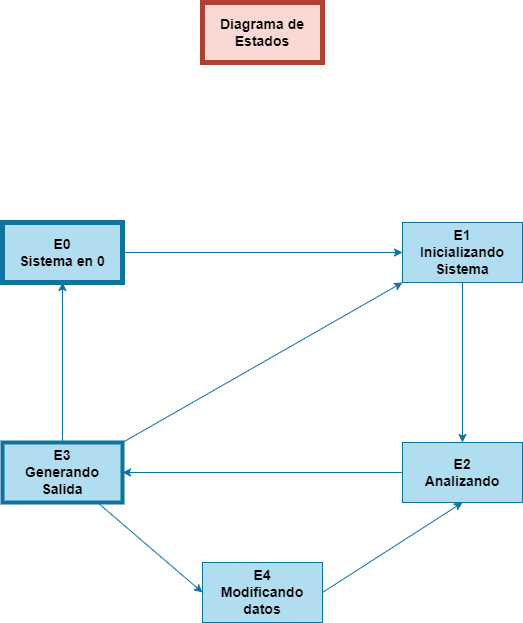

The diagram above was exported from draw.io. Its source (the exported page's mxGraphModel, read from the mxfile embedded in the PNG):
<mxGraphModel dx="2514" dy="1386" grid="1" gridSize="10" guides="1" tooltips="1" connect="1" arrows="1" fold="1" page="1" pageScale="1" pageWidth="850" pageHeight="1100" math="0" shadow="0">
  <root>
    <mxCell id="0" />
    <mxCell id="1" parent="0" />
    <mxCell id="8PLrYWNMAq8-s4nbLWJi-2" style="rounded=0;orthogonalLoop=1;jettySize=auto;html=1;fontSize=14;elbow=vertical;exitX=1;exitY=0.5;exitDx=0;exitDy=0;fillColor=#b1ddf0;strokeColor=#10739e;fontStyle=1" edge="1" parent="1" source="h00U2xbPjRepKiWScLgZ-1">
      <mxGeometry relative="1" as="geometry">
        <mxPoint x="560" y="390" as="targetPoint" />
      </mxGeometry>
    </mxCell>
    <mxCell id="h00U2xbPjRepKiWScLgZ-1" value="E0&lt;br&gt;Sistema en 0" style="rounded=0;whiteSpace=wrap;html=1;fontSize=14;strokeWidth=5;fillColor=#b1ddf0;strokeColor=#10739e;fontStyle=1" vertex="1" parent="1">
      <mxGeometry x="160" y="360" width="120" height="60" as="geometry" />
    </mxCell>
    <mxCell id="8PLrYWNMAq8-s4nbLWJi-9" style="rounded=0;orthogonalLoop=1;jettySize=auto;html=1;entryX=0.5;entryY=0;entryDx=0;entryDy=0;fontSize=14;elbow=vertical;fillColor=#b1ddf0;strokeColor=#10739e;fontStyle=1" edge="1" parent="1" source="h00U2xbPjRepKiWScLgZ-2" target="h00U2xbPjRepKiWScLgZ-3">
      <mxGeometry relative="1" as="geometry" />
    </mxCell>
    <mxCell id="h00U2xbPjRepKiWScLgZ-2" value="E1&lt;br&gt;Inicializando Sistema" style="rounded=0;whiteSpace=wrap;html=1;fontSize=14;fillColor=#b1ddf0;strokeColor=#10739e;fontStyle=1" vertex="1" parent="1">
      <mxGeometry x="560" y="360" width="120" height="60" as="geometry" />
    </mxCell>
    <mxCell id="8PLrYWNMAq8-s4nbLWJi-4" style="rounded=0;orthogonalLoop=1;jettySize=auto;html=1;entryX=1;entryY=0.5;entryDx=0;entryDy=0;fontSize=14;exitX=0;exitY=0.5;exitDx=0;exitDy=0;elbow=vertical;fillColor=#b1ddf0;strokeColor=#10739e;fontStyle=1" edge="1" parent="1" source="h00U2xbPjRepKiWScLgZ-3" target="Dd5HWsdEyBbiMRQvcq3T-1">
      <mxGeometry relative="1" as="geometry" />
    </mxCell>
    <mxCell id="h00U2xbPjRepKiWScLgZ-3" value="E2&lt;br&gt;Analizando" style="rounded=0;whiteSpace=wrap;html=1;fontSize=14;fillColor=#b1ddf0;strokeColor=#10739e;fontStyle=1" vertex="1" parent="1">
      <mxGeometry x="560" y="580" width="120" height="60" as="geometry" />
    </mxCell>
    <mxCell id="8PLrYWNMAq8-s4nbLWJi-6" style="rounded=0;orthogonalLoop=1;jettySize=auto;html=1;entryX=0;entryY=0.5;entryDx=0;entryDy=0;fontSize=14;elbow=vertical;fillColor=#b1ddf0;strokeColor=#10739e;fontStyle=1" edge="1" parent="1" source="Dd5HWsdEyBbiMRQvcq3T-1" target="8PLrYWNMAq8-s4nbLWJi-1">
      <mxGeometry relative="1" as="geometry" />
    </mxCell>
    <mxCell id="8PLrYWNMAq8-s4nbLWJi-7" style="rounded=0;orthogonalLoop=1;jettySize=auto;html=1;entryX=0.5;entryY=1;entryDx=0;entryDy=0;fontSize=14;elbow=vertical;fillColor=#b1ddf0;strokeColor=#10739e;fontStyle=1" edge="1" parent="1" source="Dd5HWsdEyBbiMRQvcq3T-1" target="h00U2xbPjRepKiWScLgZ-1">
      <mxGeometry relative="1" as="geometry" />
    </mxCell>
    <mxCell id="8PLrYWNMAq8-s4nbLWJi-8" style="rounded=0;orthogonalLoop=1;jettySize=auto;html=1;fontSize=14;elbow=vertical;entryX=0;entryY=1;entryDx=0;entryDy=0;exitX=1;exitY=0;exitDx=0;exitDy=0;fillColor=#b1ddf0;strokeColor=#10739e;fontStyle=1" edge="1" parent="1" source="Dd5HWsdEyBbiMRQvcq3T-1" target="h00U2xbPjRepKiWScLgZ-2">
      <mxGeometry relative="1" as="geometry">
        <mxPoint x="550" y="420" as="targetPoint" />
      </mxGeometry>
    </mxCell>
    <mxCell id="Dd5HWsdEyBbiMRQvcq3T-1" value="E3&lt;br&gt;Generando Salida" style="rounded=0;whiteSpace=wrap;html=1;fontSize=14;strokeWidth=4;fillColor=#b1ddf0;strokeColor=#10739e;fontStyle=1" vertex="1" parent="1">
      <mxGeometry x="160" y="580" width="120" height="60" as="geometry" />
    </mxCell>
    <mxCell id="8PLrYWNMAq8-s4nbLWJi-10" style="edgeStyle=none;rounded=0;orthogonalLoop=1;jettySize=auto;html=1;entryX=0.5;entryY=1;entryDx=0;entryDy=0;fontSize=14;elbow=vertical;exitX=1;exitY=0.5;exitDx=0;exitDy=0;fillColor=#b1ddf0;strokeColor=#10739e;fontStyle=1" edge="1" parent="1" source="8PLrYWNMAq8-s4nbLWJi-1" target="h00U2xbPjRepKiWScLgZ-3">
      <mxGeometry relative="1" as="geometry" />
    </mxCell>
    <mxCell id="8PLrYWNMAq8-s4nbLWJi-1" value="E4&lt;br&gt;Modificando datos" style="rounded=0;whiteSpace=wrap;html=1;fontSize=14;fillColor=#b1ddf0;strokeColor=#10739e;fontStyle=1" vertex="1" parent="1">
      <mxGeometry x="360" y="700" width="120" height="60" as="geometry" />
    </mxCell>
    <mxCell id="8PLrYWNMAq8-s4nbLWJi-11" value="Diagrama de Estados" style="rounded=0;whiteSpace=wrap;html=1;fontSize=14;strokeWidth=5;fillColor=#fad9d5;strokeColor=#ae4132;fontStyle=1" vertex="1" parent="1">
      <mxGeometry x="360" y="140" width="120" height="60" as="geometry" />
    </mxCell>
  </root>
</mxGraphModel>